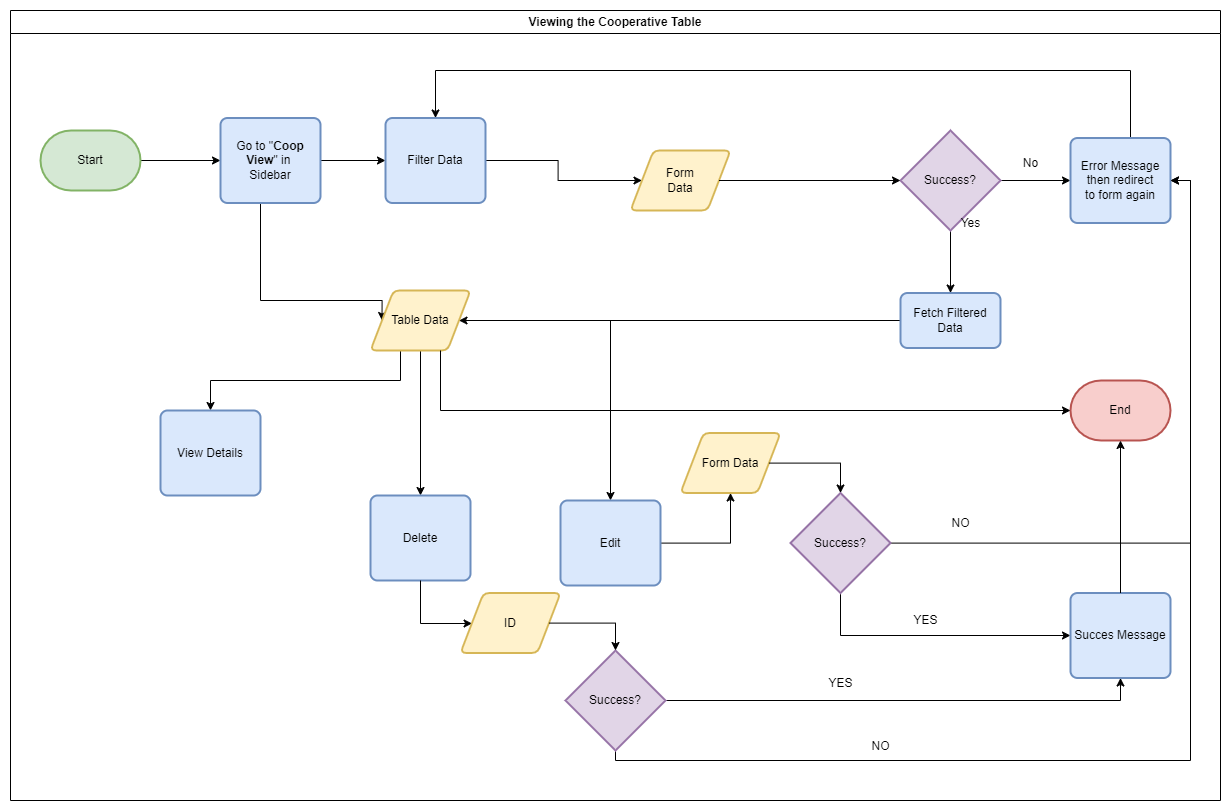

The diagram above was exported from draw.io. Its source (the exported page's mxGraphModel, read from the mxfile embedded in the PNG):
<mxGraphModel dx="2100" dy="2342" grid="1" gridSize="10" guides="1" tooltips="1" connect="1" arrows="1" fold="1" page="1" pageScale="1" pageWidth="850" pageHeight="1100" math="0" shadow="0">
  <root>
    <mxCell id="0" />
    <mxCell id="1" parent="0" />
    <mxCell id="Pibito7XcGlnPBxautYW-1" style="edgeStyle=orthogonalEdgeStyle;rounded=0;orthogonalLoop=1;jettySize=auto;html=1;entryX=0;entryY=0.5;entryDx=0;entryDy=0;" edge="1" parent="1" source="Pibito7XcGlnPBxautYW-2" target="Pibito7XcGlnPBxautYW-4">
      <mxGeometry relative="1" as="geometry" />
    </mxCell>
    <mxCell id="Pibito7XcGlnPBxautYW-2" value="Start" style="strokeWidth=2;html=1;shape=mxgraph.flowchart.terminator;whiteSpace=wrap;fillColor=#d5e8d4;strokeColor=#82b366;" vertex="1" parent="1">
      <mxGeometry x="80" y="60" width="100" height="60" as="geometry" />
    </mxCell>
    <mxCell id="Pibito7XcGlnPBxautYW-3" style="edgeStyle=orthogonalEdgeStyle;rounded=0;orthogonalLoop=1;jettySize=auto;html=1;entryX=0;entryY=0.5;entryDx=0;entryDy=0;" edge="1" parent="1" source="Pibito7XcGlnPBxautYW-4" target="Pibito7XcGlnPBxautYW-6">
      <mxGeometry relative="1" as="geometry">
        <mxPoint x="436.5" y="90" as="targetPoint" />
      </mxGeometry>
    </mxCell>
    <mxCell id="Pibito7XcGlnPBxautYW-23" style="edgeStyle=orthogonalEdgeStyle;rounded=0;orthogonalLoop=1;jettySize=auto;html=1;entryX=0;entryY=0.5;entryDx=0;entryDy=0;" edge="1" parent="1" source="Pibito7XcGlnPBxautYW-4" target="Pibito7XcGlnPBxautYW-22">
      <mxGeometry relative="1" as="geometry">
        <Array as="points">
          <mxPoint x="300" y="230" />
        </Array>
      </mxGeometry>
    </mxCell>
    <mxCell id="Pibito7XcGlnPBxautYW-4" value="Go to &quot;&lt;b&gt;Coop View&lt;/b&gt;&quot; in&amp;nbsp;&lt;br&gt;Sidebar" style="rounded=1;whiteSpace=wrap;html=1;absoluteArcSize=1;arcSize=14;strokeWidth=2;fillColor=#dae8fc;strokeColor=#6c8ebf;" vertex="1" parent="1">
      <mxGeometry x="260" y="47.5" width="100" height="85" as="geometry" />
    </mxCell>
    <mxCell id="Pibito7XcGlnPBxautYW-5" value="" style="edgeStyle=orthogonalEdgeStyle;rounded=0;orthogonalLoop=1;jettySize=auto;html=1;" edge="1" parent="1" source="Pibito7XcGlnPBxautYW-6" target="Pibito7XcGlnPBxautYW-10">
      <mxGeometry relative="1" as="geometry">
        <mxPoint x="595" y="90" as="targetPoint" />
      </mxGeometry>
    </mxCell>
    <mxCell id="Pibito7XcGlnPBxautYW-6" value="Filter Data" style="rounded=1;whiteSpace=wrap;html=1;absoluteArcSize=1;arcSize=14;strokeWidth=2;fillColor=#dae8fc;strokeColor=#6c8ebf;" vertex="1" parent="1">
      <mxGeometry x="425" y="47.5" width="100" height="85" as="geometry" />
    </mxCell>
    <mxCell id="Pibito7XcGlnPBxautYW-7" style="edgeStyle=orthogonalEdgeStyle;rounded=0;orthogonalLoop=1;jettySize=auto;html=1;entryX=0.5;entryY=0;entryDx=0;entryDy=0;" edge="1" parent="1" source="Pibito7XcGlnPBxautYW-15" target="Pibito7XcGlnPBxautYW-6">
      <mxGeometry relative="1" as="geometry">
        <Array as="points">
          <mxPoint x="1170" />
          <mxPoint x="475" />
        </Array>
      </mxGeometry>
    </mxCell>
    <mxCell id="Pibito7XcGlnPBxautYW-8" value="Viewing the Cooperative Table" style="swimlane;whiteSpace=wrap;html=1;" vertex="1" parent="1">
      <mxGeometry x="50" y="-60" width="1210" height="790" as="geometry" />
    </mxCell>
    <mxCell id="Pibito7XcGlnPBxautYW-9" value="End" style="strokeWidth=2;html=1;shape=mxgraph.flowchart.terminator;whiteSpace=wrap;fillColor=#f8cecc;strokeColor=#b85450;" vertex="1" parent="Pibito7XcGlnPBxautYW-8">
      <mxGeometry x="1060" y="370" width="100" height="60" as="geometry" />
    </mxCell>
    <mxCell id="Pibito7XcGlnPBxautYW-10" value="Form&lt;div&gt;Data&lt;/div&gt;" style="shape=parallelogram;html=1;strokeWidth=2;perimeter=parallelogramPerimeter;whiteSpace=wrap;rounded=1;arcSize=12;size=0.23;fillColor=#fff2cc;strokeColor=#d6b656;" vertex="1" parent="Pibito7XcGlnPBxautYW-8">
      <mxGeometry x="620" y="140" width="100" height="60" as="geometry" />
    </mxCell>
    <mxCell id="Pibito7XcGlnPBxautYW-11" style="edgeStyle=orthogonalEdgeStyle;rounded=0;orthogonalLoop=1;jettySize=auto;html=1;entryX=0;entryY=0.5;entryDx=0;entryDy=0;" edge="1" parent="Pibito7XcGlnPBxautYW-8" source="Pibito7XcGlnPBxautYW-13" target="Pibito7XcGlnPBxautYW-15">
      <mxGeometry relative="1" as="geometry" />
    </mxCell>
    <mxCell id="Pibito7XcGlnPBxautYW-12" style="edgeStyle=orthogonalEdgeStyle;rounded=0;orthogonalLoop=1;jettySize=auto;html=1;entryX=0.5;entryY=0;entryDx=0;entryDy=0;" edge="1" parent="Pibito7XcGlnPBxautYW-8" source="Pibito7XcGlnPBxautYW-13" target="Pibito7XcGlnPBxautYW-17">
      <mxGeometry relative="1" as="geometry" />
    </mxCell>
    <mxCell id="Pibito7XcGlnPBxautYW-13" value="Success?" style="strokeWidth=2;html=1;shape=mxgraph.flowchart.decision;whiteSpace=wrap;fillColor=#e1d5e7;strokeColor=#9673a6;" vertex="1" parent="Pibito7XcGlnPBxautYW-8">
      <mxGeometry x="890" y="120" width="100" height="100" as="geometry" />
    </mxCell>
    <mxCell id="Pibito7XcGlnPBxautYW-14" style="edgeStyle=orthogonalEdgeStyle;rounded=0;orthogonalLoop=1;jettySize=auto;html=1;entryX=0;entryY=0.5;entryDx=0;entryDy=0;entryPerimeter=0;" edge="1" parent="Pibito7XcGlnPBxautYW-8" source="Pibito7XcGlnPBxautYW-10" target="Pibito7XcGlnPBxautYW-13">
      <mxGeometry relative="1" as="geometry" />
    </mxCell>
    <mxCell id="Pibito7XcGlnPBxautYW-15" value="Error Message&lt;div&gt;then redirect&lt;/div&gt;&lt;div&gt;to form again&lt;/div&gt;" style="rounded=1;whiteSpace=wrap;html=1;absoluteArcSize=1;arcSize=14;strokeWidth=2;fillColor=#dae8fc;strokeColor=#6c8ebf;" vertex="1" parent="Pibito7XcGlnPBxautYW-8">
      <mxGeometry x="1060" y="127.5" width="100" height="85" as="geometry" />
    </mxCell>
    <mxCell id="Pibito7XcGlnPBxautYW-24" style="edgeStyle=orthogonalEdgeStyle;rounded=0;orthogonalLoop=1;jettySize=auto;html=1;entryX=1;entryY=0.5;entryDx=0;entryDy=0;" edge="1" parent="Pibito7XcGlnPBxautYW-8" source="Pibito7XcGlnPBxautYW-17" target="Pibito7XcGlnPBxautYW-22">
      <mxGeometry relative="1" as="geometry" />
    </mxCell>
    <mxCell id="Pibito7XcGlnPBxautYW-17" value="Fetch Filtered Data" style="rounded=1;whiteSpace=wrap;html=1;absoluteArcSize=1;arcSize=14;strokeWidth=2;fillColor=#dae8fc;strokeColor=#6c8ebf;" vertex="1" parent="Pibito7XcGlnPBxautYW-8">
      <mxGeometry x="890" y="282.5" width="100" height="55" as="geometry" />
    </mxCell>
    <mxCell id="FuGkkjo5DCpRyQf2_uvH-6" style="edgeStyle=orthogonalEdgeStyle;rounded=0;orthogonalLoop=1;jettySize=auto;html=1;entryX=0.5;entryY=0;entryDx=0;entryDy=0;" edge="1" parent="Pibito7XcGlnPBxautYW-8" source="Pibito7XcGlnPBxautYW-22" target="FuGkkjo5DCpRyQf2_uvH-5">
      <mxGeometry relative="1" as="geometry">
        <Array as="points">
          <mxPoint x="390" y="370" />
          <mxPoint x="200" y="370" />
        </Array>
      </mxGeometry>
    </mxCell>
    <mxCell id="FuGkkjo5DCpRyQf2_uvH-8" style="edgeStyle=orthogonalEdgeStyle;rounded=0;orthogonalLoop=1;jettySize=auto;html=1;" edge="1" parent="Pibito7XcGlnPBxautYW-8" source="Pibito7XcGlnPBxautYW-22" target="FuGkkjo5DCpRyQf2_uvH-7">
      <mxGeometry relative="1" as="geometry" />
    </mxCell>
    <mxCell id="FuGkkjo5DCpRyQf2_uvH-11" style="edgeStyle=orthogonalEdgeStyle;rounded=0;orthogonalLoop=1;jettySize=auto;html=1;entryX=0.5;entryY=0;entryDx=0;entryDy=0;" edge="1" parent="Pibito7XcGlnPBxautYW-8" source="Pibito7XcGlnPBxautYW-22" target="FuGkkjo5DCpRyQf2_uvH-10">
      <mxGeometry relative="1" as="geometry">
        <Array as="points">
          <mxPoint x="600" y="310" />
        </Array>
      </mxGeometry>
    </mxCell>
    <mxCell id="Pibito7XcGlnPBxautYW-22" value="Table Data" style="shape=parallelogram;html=1;strokeWidth=2;perimeter=parallelogramPerimeter;whiteSpace=wrap;rounded=1;arcSize=12;size=0.23;fillColor=#fff2cc;strokeColor=#d6b656;" vertex="1" parent="Pibito7XcGlnPBxautYW-8">
      <mxGeometry x="360" y="280" width="100" height="60" as="geometry" />
    </mxCell>
    <mxCell id="Pibito7XcGlnPBxautYW-25" style="edgeStyle=orthogonalEdgeStyle;rounded=0;orthogonalLoop=1;jettySize=auto;html=1;entryX=0;entryY=0.5;entryDx=0;entryDy=0;entryPerimeter=0;" edge="1" parent="Pibito7XcGlnPBxautYW-8" source="Pibito7XcGlnPBxautYW-22" target="Pibito7XcGlnPBxautYW-9">
      <mxGeometry relative="1" as="geometry">
        <Array as="points">
          <mxPoint x="430" y="400" />
        </Array>
      </mxGeometry>
    </mxCell>
    <mxCell id="FuGkkjo5DCpRyQf2_uvH-5" value="View Details" style="rounded=1;whiteSpace=wrap;html=1;absoluteArcSize=1;arcSize=14;strokeWidth=2;fillColor=#dae8fc;strokeColor=#6c8ebf;" vertex="1" parent="Pibito7XcGlnPBxautYW-8">
      <mxGeometry x="150" y="400" width="100" height="85" as="geometry" />
    </mxCell>
    <mxCell id="FuGkkjo5DCpRyQf2_uvH-7" value="Delete" style="rounded=1;whiteSpace=wrap;html=1;absoluteArcSize=1;arcSize=14;strokeWidth=2;fillColor=#dae8fc;strokeColor=#6c8ebf;" vertex="1" parent="Pibito7XcGlnPBxautYW-8">
      <mxGeometry x="360" y="485" width="100" height="85" as="geometry" />
    </mxCell>
    <mxCell id="FuGkkjo5DCpRyQf2_uvH-16" style="edgeStyle=orthogonalEdgeStyle;rounded=0;orthogonalLoop=1;jettySize=auto;html=1;" edge="1" parent="Pibito7XcGlnPBxautYW-8" source="FuGkkjo5DCpRyQf2_uvH-10" target="sOxoCKVZDHGxYrPQ6Ual-1">
      <mxGeometry relative="1" as="geometry" />
    </mxCell>
    <mxCell id="FuGkkjo5DCpRyQf2_uvH-20" style="edgeStyle=orthogonalEdgeStyle;rounded=0;orthogonalLoop=1;jettySize=auto;html=1;entryX=0;entryY=0.5;entryDx=0;entryDy=0;exitX=0.5;exitY=1;exitDx=0;exitDy=0;exitPerimeter=0;" edge="1" parent="Pibito7XcGlnPBxautYW-8" source="FuGkkjo5DCpRyQf2_uvH-15" target="FuGkkjo5DCpRyQf2_uvH-18">
      <mxGeometry relative="1" as="geometry">
        <Array as="points">
          <mxPoint x="830" y="625" />
        </Array>
      </mxGeometry>
    </mxCell>
    <mxCell id="FuGkkjo5DCpRyQf2_uvH-10" value="Edit" style="rounded=1;whiteSpace=wrap;html=1;absoluteArcSize=1;arcSize=14;strokeWidth=2;fillColor=#dae8fc;strokeColor=#6c8ebf;" vertex="1" parent="Pibito7XcGlnPBxautYW-8">
      <mxGeometry x="550" y="490" width="100" height="85" as="geometry" />
    </mxCell>
    <mxCell id="FuGkkjo5DCpRyQf2_uvH-17" style="edgeStyle=orthogonalEdgeStyle;rounded=0;orthogonalLoop=1;jettySize=auto;html=1;entryX=1;entryY=0.5;entryDx=0;entryDy=0;" edge="1" parent="Pibito7XcGlnPBxautYW-8" source="FuGkkjo5DCpRyQf2_uvH-15" target="Pibito7XcGlnPBxautYW-15">
      <mxGeometry relative="1" as="geometry" />
    </mxCell>
    <mxCell id="FuGkkjo5DCpRyQf2_uvH-15" value="Success?" style="strokeWidth=2;html=1;shape=mxgraph.flowchart.decision;whiteSpace=wrap;fillColor=#e1d5e7;strokeColor=#9673a6;" vertex="1" parent="Pibito7XcGlnPBxautYW-8">
      <mxGeometry x="780" y="482.5" width="100" height="100" as="geometry" />
    </mxCell>
    <mxCell id="FuGkkjo5DCpRyQf2_uvH-18" value="Succes Message" style="rounded=1;whiteSpace=wrap;html=1;absoluteArcSize=1;arcSize=14;strokeWidth=2;fillColor=#dae8fc;strokeColor=#6c8ebf;" vertex="1" parent="Pibito7XcGlnPBxautYW-8">
      <mxGeometry x="1060" y="582.5" width="100" height="85" as="geometry" />
    </mxCell>
    <mxCell id="FuGkkjo5DCpRyQf2_uvH-21" style="edgeStyle=orthogonalEdgeStyle;rounded=0;orthogonalLoop=1;jettySize=auto;html=1;entryX=0.5;entryY=1;entryDx=0;entryDy=0;entryPerimeter=0;" edge="1" parent="Pibito7XcGlnPBxautYW-8" source="FuGkkjo5DCpRyQf2_uvH-18" target="Pibito7XcGlnPBxautYW-9">
      <mxGeometry relative="1" as="geometry" />
    </mxCell>
    <mxCell id="FuGkkjo5DCpRyQf2_uvH-26" style="edgeStyle=orthogonalEdgeStyle;rounded=0;orthogonalLoop=1;jettySize=auto;html=1;entryX=0.5;entryY=1;entryDx=0;entryDy=0;" edge="1" parent="Pibito7XcGlnPBxautYW-8" source="FuGkkjo5DCpRyQf2_uvH-22" target="FuGkkjo5DCpRyQf2_uvH-18">
      <mxGeometry relative="1" as="geometry" />
    </mxCell>
    <mxCell id="FuGkkjo5DCpRyQf2_uvH-29" style="edgeStyle=orthogonalEdgeStyle;rounded=0;orthogonalLoop=1;jettySize=auto;html=1;entryX=1;entryY=0.5;entryDx=0;entryDy=0;exitX=0.5;exitY=1;exitDx=0;exitDy=0;exitPerimeter=0;" edge="1" parent="Pibito7XcGlnPBxautYW-8" source="FuGkkjo5DCpRyQf2_uvH-22" target="Pibito7XcGlnPBxautYW-15">
      <mxGeometry relative="1" as="geometry">
        <Array as="points">
          <mxPoint x="605" y="750" />
          <mxPoint x="1180" y="750" />
          <mxPoint x="1180" y="170" />
        </Array>
      </mxGeometry>
    </mxCell>
    <mxCell id="FuGkkjo5DCpRyQf2_uvH-22" value="Success?" style="strokeWidth=2;html=1;shape=mxgraph.flowchart.decision;whiteSpace=wrap;fillColor=#e1d5e7;strokeColor=#9673a6;" vertex="1" parent="Pibito7XcGlnPBxautYW-8">
      <mxGeometry x="555" y="640" width="100" height="100" as="geometry" />
    </mxCell>
    <mxCell id="FuGkkjo5DCpRyQf2_uvH-25" style="edgeStyle=orthogonalEdgeStyle;rounded=0;orthogonalLoop=1;jettySize=auto;html=1;entryX=0;entryY=0.5;entryDx=0;entryDy=0;" edge="1" parent="Pibito7XcGlnPBxautYW-8" source="FuGkkjo5DCpRyQf2_uvH-7" target="sOxoCKVZDHGxYrPQ6Ual-3">
      <mxGeometry relative="1" as="geometry">
        <Array as="points">
          <mxPoint x="410" y="613" />
          <mxPoint x="462" y="613" />
        </Array>
      </mxGeometry>
    </mxCell>
    <mxCell id="FuGkkjo5DCpRyQf2_uvH-31" value="YES" style="text;html=1;align=center;verticalAlign=middle;resizable=0;points=[];autosize=1;strokeColor=none;fillColor=none;" vertex="1" parent="Pibito7XcGlnPBxautYW-8">
      <mxGeometry x="890" y="595" width="50" height="30" as="geometry" />
    </mxCell>
    <mxCell id="FuGkkjo5DCpRyQf2_uvH-32" value="NO&lt;div&gt;&lt;br&gt;&lt;/div&gt;" style="text;html=1;align=center;verticalAlign=middle;resizable=0;points=[];autosize=1;strokeColor=none;fillColor=none;" vertex="1" parent="Pibito7XcGlnPBxautYW-8">
      <mxGeometry x="930" y="500" width="40" height="40" as="geometry" />
    </mxCell>
    <mxCell id="sOxoCKVZDHGxYrPQ6Ual-1" value="Form Data" style="shape=parallelogram;html=1;strokeWidth=2;perimeter=parallelogramPerimeter;whiteSpace=wrap;rounded=1;arcSize=12;size=0.23;fillColor=#fff2cc;strokeColor=#d6b656;" vertex="1" parent="Pibito7XcGlnPBxautYW-8">
      <mxGeometry x="670" y="422.5" width="100" height="60" as="geometry" />
    </mxCell>
    <mxCell id="sOxoCKVZDHGxYrPQ6Ual-2" style="edgeStyle=orthogonalEdgeStyle;rounded=0;orthogonalLoop=1;jettySize=auto;html=1;entryX=0.5;entryY=0;entryDx=0;entryDy=0;entryPerimeter=0;" edge="1" parent="Pibito7XcGlnPBxautYW-8" source="sOxoCKVZDHGxYrPQ6Ual-1" target="FuGkkjo5DCpRyQf2_uvH-15">
      <mxGeometry relative="1" as="geometry" />
    </mxCell>
    <mxCell id="sOxoCKVZDHGxYrPQ6Ual-3" value="ID" style="shape=parallelogram;html=1;strokeWidth=2;perimeter=parallelogramPerimeter;whiteSpace=wrap;rounded=1;arcSize=12;size=0.23;fillColor=#fff2cc;strokeColor=#d6b656;" vertex="1" parent="Pibito7XcGlnPBxautYW-8">
      <mxGeometry x="450" y="582.5" width="100" height="60" as="geometry" />
    </mxCell>
    <mxCell id="sOxoCKVZDHGxYrPQ6Ual-4" style="edgeStyle=orthogonalEdgeStyle;rounded=0;orthogonalLoop=1;jettySize=auto;html=1;entryX=0.5;entryY=0;entryDx=0;entryDy=0;entryPerimeter=0;" edge="1" parent="Pibito7XcGlnPBxautYW-8" source="sOxoCKVZDHGxYrPQ6Ual-3" target="FuGkkjo5DCpRyQf2_uvH-22">
      <mxGeometry relative="1" as="geometry" />
    </mxCell>
    <mxCell id="FuGkkjo5DCpRyQf2_uvH-23" value="Yes" style="text;html=1;align=center;verticalAlign=middle;resizable=0;points=[];autosize=1;strokeColor=none;fillColor=none;" vertex="1" parent="1">
      <mxGeometry x="990" y="138" width="40" height="30" as="geometry" />
    </mxCell>
    <mxCell id="FuGkkjo5DCpRyQf2_uvH-24" value="No" style="text;html=1;align=center;verticalAlign=middle;resizable=0;points=[];autosize=1;strokeColor=none;fillColor=none;" vertex="1" parent="1">
      <mxGeometry x="1050" y="78" width="40" height="30" as="geometry" />
    </mxCell>
    <mxCell id="FuGkkjo5DCpRyQf2_uvH-28" value="YES" style="text;html=1;align=center;verticalAlign=middle;resizable=0;points=[];autosize=1;strokeColor=none;fillColor=none;" vertex="1" parent="1">
      <mxGeometry x="855" y="598" width="50" height="30" as="geometry" />
    </mxCell>
    <mxCell id="FuGkkjo5DCpRyQf2_uvH-30" value="NO&lt;div&gt;&lt;br&gt;&lt;/div&gt;" style="text;html=1;align=center;verticalAlign=middle;resizable=0;points=[];autosize=1;strokeColor=none;fillColor=none;" vertex="1" parent="1">
      <mxGeometry x="900" y="663" width="40" height="40" as="geometry" />
    </mxCell>
  </root>
</mxGraphModel>